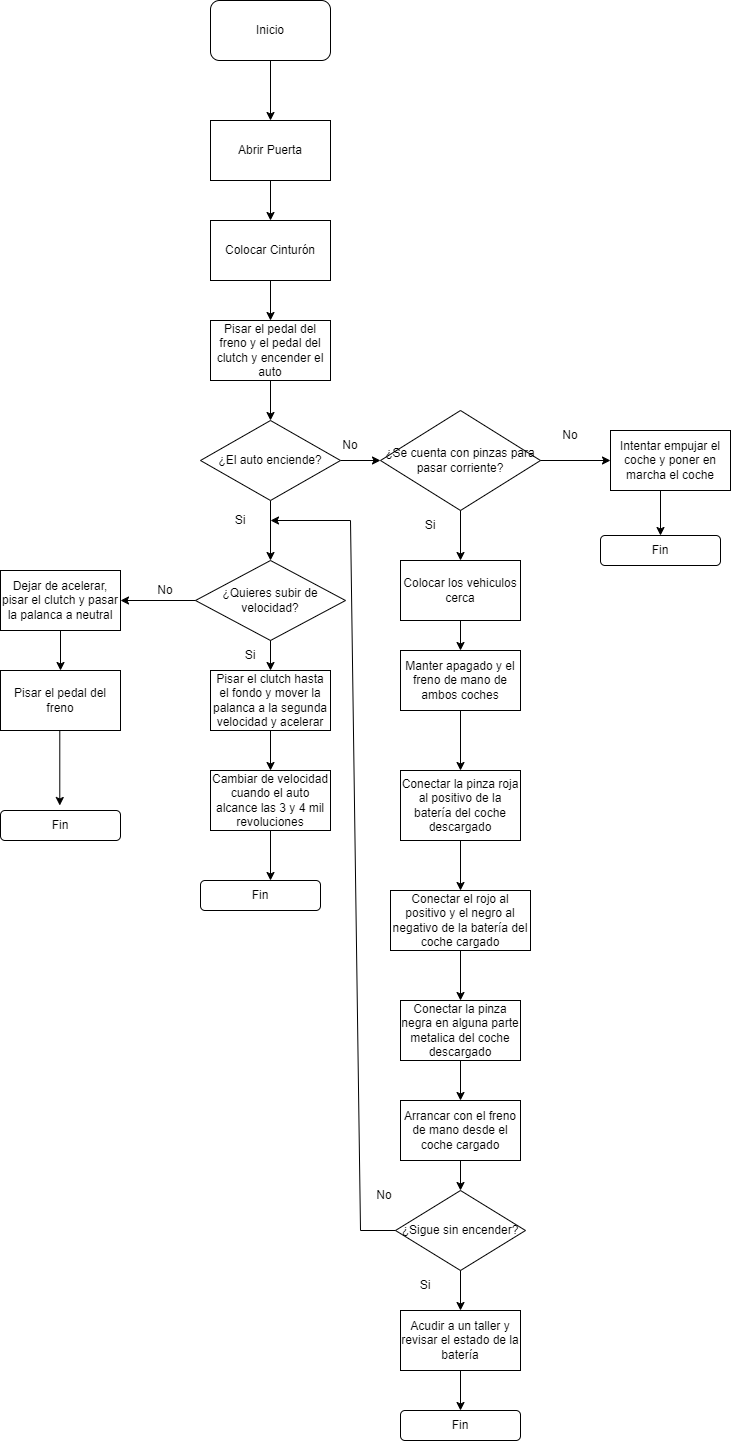

The diagram above was exported from draw.io. Its source (the exported page's mxGraphModel, read from the mxfile embedded in the PNG):
<mxGraphModel dx="2150" dy="1035" grid="1" gridSize="10" guides="1" tooltips="1" connect="1" arrows="1" fold="1" page="1" pageScale="1" pageWidth="827" pageHeight="1169" math="0" shadow="0">
  <root>
    <mxCell id="WIyWlLk6GJQsqaUBKTNV-0" />
    <mxCell id="WIyWlLk6GJQsqaUBKTNV-1" parent="WIyWlLk6GJQsqaUBKTNV-0" />
    <mxCell id="lQ6ZHSOgwqpIkubSN2Dc-0" value="Inicio" style="rounded=1;whiteSpace=wrap;html=1;" vertex="1" parent="WIyWlLk6GJQsqaUBKTNV-1">
      <mxGeometry x="210" y="80" width="120" height="60" as="geometry" />
    </mxCell>
    <mxCell id="lQ6ZHSOgwqpIkubSN2Dc-1" value="" style="endArrow=classic;html=1;rounded=0;exitX=0.5;exitY=1;exitDx=0;exitDy=0;" edge="1" parent="WIyWlLk6GJQsqaUBKTNV-1" source="lQ6ZHSOgwqpIkubSN2Dc-0">
      <mxGeometry width="50" height="50" relative="1" as="geometry">
        <mxPoint x="250" y="340" as="sourcePoint" />
        <mxPoint x="270" y="200" as="targetPoint" />
      </mxGeometry>
    </mxCell>
    <mxCell id="lQ6ZHSOgwqpIkubSN2Dc-2" value="Abrir Puerta" style="rounded=0;whiteSpace=wrap;html=1;" vertex="1" parent="WIyWlLk6GJQsqaUBKTNV-1">
      <mxGeometry x="210" y="200" width="120" height="60" as="geometry" />
    </mxCell>
    <mxCell id="lQ6ZHSOgwqpIkubSN2Dc-3" value="" style="endArrow=classic;html=1;rounded=0;exitX=0.5;exitY=1;exitDx=0;exitDy=0;" edge="1" parent="WIyWlLk6GJQsqaUBKTNV-1" source="lQ6ZHSOgwqpIkubSN2Dc-2">
      <mxGeometry width="50" height="50" relative="1" as="geometry">
        <mxPoint x="250" y="340" as="sourcePoint" />
        <mxPoint x="270" y="300" as="targetPoint" />
      </mxGeometry>
    </mxCell>
    <mxCell id="lQ6ZHSOgwqpIkubSN2Dc-4" value="Colocar Cinturón" style="rounded=0;whiteSpace=wrap;html=1;" vertex="1" parent="WIyWlLk6GJQsqaUBKTNV-1">
      <mxGeometry x="210" y="300" width="120" height="60" as="geometry" />
    </mxCell>
    <mxCell id="lQ6ZHSOgwqpIkubSN2Dc-8" value="" style="endArrow=classic;html=1;rounded=0;exitX=0.5;exitY=1;exitDx=0;exitDy=0;" edge="1" parent="WIyWlLk6GJQsqaUBKTNV-1" source="lQ6ZHSOgwqpIkubSN2Dc-4">
      <mxGeometry width="50" height="50" relative="1" as="geometry">
        <mxPoint x="250" y="340" as="sourcePoint" />
        <mxPoint x="270" y="400" as="targetPoint" />
      </mxGeometry>
    </mxCell>
    <mxCell id="lQ6ZHSOgwqpIkubSN2Dc-11" value="" style="endArrow=classic;html=1;rounded=0;exitX=1;exitY=0.5;exitDx=0;exitDy=0;entryX=0;entryY=0.5;entryDx=0;entryDy=0;" edge="1" parent="WIyWlLk6GJQsqaUBKTNV-1" source="lQ6ZHSOgwqpIkubSN2Dc-9">
      <mxGeometry width="50" height="50" relative="1" as="geometry">
        <mxPoint x="250" y="440" as="sourcePoint" />
        <mxPoint x="380" y="540" as="targetPoint" />
      </mxGeometry>
    </mxCell>
    <mxCell id="lQ6ZHSOgwqpIkubSN2Dc-12" value="No" style="text;html=1;align=center;verticalAlign=middle;whiteSpace=wrap;rounded=0;" vertex="1" parent="WIyWlLk6GJQsqaUBKTNV-1">
      <mxGeometry x="320" y="510" width="60" height="30" as="geometry" />
    </mxCell>
    <mxCell id="lQ6ZHSOgwqpIkubSN2Dc-13" value="" style="endArrow=classic;html=1;rounded=0;exitX=0.5;exitY=1;exitDx=0;exitDy=0;entryX=0.5;entryY=0;entryDx=0;entryDy=0;" edge="1" parent="WIyWlLk6GJQsqaUBKTNV-1" target="lQ6ZHSOgwqpIkubSN2Dc-9">
      <mxGeometry width="50" height="50" relative="1" as="geometry">
        <mxPoint x="270" y="460" as="sourcePoint" />
        <mxPoint x="300" y="390" as="targetPoint" />
      </mxGeometry>
    </mxCell>
    <mxCell id="lQ6ZHSOgwqpIkubSN2Dc-14" value="" style="endArrow=classic;html=1;rounded=0;exitX=0.5;exitY=1;exitDx=0;exitDy=0;" edge="1" parent="WIyWlLk6GJQsqaUBKTNV-1" source="lQ6ZHSOgwqpIkubSN2Dc-9">
      <mxGeometry width="50" height="50" relative="1" as="geometry">
        <mxPoint x="250" y="640" as="sourcePoint" />
        <mxPoint x="270" y="640" as="targetPoint" />
      </mxGeometry>
    </mxCell>
    <mxCell id="lQ6ZHSOgwqpIkubSN2Dc-15" value="Si" style="text;html=1;align=center;verticalAlign=middle;whiteSpace=wrap;rounded=0;" vertex="1" parent="WIyWlLk6GJQsqaUBKTNV-1">
      <mxGeometry x="210" y="585" width="60" height="30" as="geometry" />
    </mxCell>
    <mxCell id="lQ6ZHSOgwqpIkubSN2Dc-16" value="Pisar el pedal del freno y el pedal del clutch y encender el auto" style="rounded=0;whiteSpace=wrap;html=1;" vertex="1" parent="WIyWlLk6GJQsqaUBKTNV-1">
      <mxGeometry x="210" y="400" width="120" height="60" as="geometry" />
    </mxCell>
    <mxCell id="lQ6ZHSOgwqpIkubSN2Dc-21" value="" style="endArrow=classic;html=1;rounded=0;" edge="1" parent="WIyWlLk6GJQsqaUBKTNV-1" source="lQ6ZHSOgwqpIkubSN2Dc-9">
      <mxGeometry width="50" height="50" relative="1" as="geometry">
        <mxPoint x="230" y="560" as="sourcePoint" />
        <mxPoint x="280" y="510" as="targetPoint" />
      </mxGeometry>
    </mxCell>
    <mxCell id="lQ6ZHSOgwqpIkubSN2Dc-9" value="¿El auto enciende?" style="rhombus;whiteSpace=wrap;html=1;" vertex="1" parent="WIyWlLk6GJQsqaUBKTNV-1">
      <mxGeometry x="200" y="500" width="140" height="80" as="geometry" />
    </mxCell>
    <mxCell id="lQ6ZHSOgwqpIkubSN2Dc-24" value="¿Se cuenta con pinzas para pasar corriente?" style="rhombus;whiteSpace=wrap;html=1;" vertex="1" parent="WIyWlLk6GJQsqaUBKTNV-1">
      <mxGeometry x="380" y="490" width="160" height="100" as="geometry" />
    </mxCell>
    <mxCell id="lQ6ZHSOgwqpIkubSN2Dc-25" value="" style="endArrow=classic;html=1;rounded=0;" edge="1" parent="WIyWlLk6GJQsqaUBKTNV-1">
      <mxGeometry width="50" height="50" relative="1" as="geometry">
        <mxPoint x="540" y="540" as="sourcePoint" />
        <mxPoint x="610" y="540" as="targetPoint" />
      </mxGeometry>
    </mxCell>
    <mxCell id="lQ6ZHSOgwqpIkubSN2Dc-26" value="" style="endArrow=classic;html=1;rounded=0;" edge="1" parent="WIyWlLk6GJQsqaUBKTNV-1">
      <mxGeometry width="50" height="50" relative="1" as="geometry">
        <mxPoint x="460" y="590" as="sourcePoint" />
        <mxPoint x="460" y="640" as="targetPoint" />
      </mxGeometry>
    </mxCell>
    <mxCell id="lQ6ZHSOgwqpIkubSN2Dc-27" value="No" style="text;html=1;align=center;verticalAlign=middle;whiteSpace=wrap;rounded=0;" vertex="1" parent="WIyWlLk6GJQsqaUBKTNV-1">
      <mxGeometry x="540" y="500" width="60" height="30" as="geometry" />
    </mxCell>
    <mxCell id="lQ6ZHSOgwqpIkubSN2Dc-29" value="Si" style="text;html=1;align=center;verticalAlign=middle;whiteSpace=wrap;rounded=0;" vertex="1" parent="WIyWlLk6GJQsqaUBKTNV-1">
      <mxGeometry x="400" y="590" width="60" height="30" as="geometry" />
    </mxCell>
    <mxCell id="lQ6ZHSOgwqpIkubSN2Dc-30" value="Colocar los vehiculos cerca" style="rounded=0;whiteSpace=wrap;html=1;" vertex="1" parent="WIyWlLk6GJQsqaUBKTNV-1">
      <mxGeometry x="400" y="640" width="120" height="60" as="geometry" />
    </mxCell>
    <mxCell id="lQ6ZHSOgwqpIkubSN2Dc-31" value="" style="endArrow=classic;html=1;rounded=0;entryX=0.5;entryY=0;entryDx=0;entryDy=0;" edge="1" parent="WIyWlLk6GJQsqaUBKTNV-1" target="lQ6ZHSOgwqpIkubSN2Dc-32">
      <mxGeometry width="50" height="50" relative="1" as="geometry">
        <mxPoint x="460" y="700" as="sourcePoint" />
        <mxPoint x="460" y="770" as="targetPoint" />
      </mxGeometry>
    </mxCell>
    <mxCell id="lQ6ZHSOgwqpIkubSN2Dc-32" value="Manter apagado y el freno de mano de ambos coches" style="rounded=0;whiteSpace=wrap;html=1;" vertex="1" parent="WIyWlLk6GJQsqaUBKTNV-1">
      <mxGeometry x="400" y="730" width="120" height="60" as="geometry" />
    </mxCell>
    <mxCell id="lQ6ZHSOgwqpIkubSN2Dc-34" value="" style="endArrow=classic;html=1;rounded=0;exitX=0.5;exitY=1;exitDx=0;exitDy=0;" edge="1" parent="WIyWlLk6GJQsqaUBKTNV-1" source="lQ6ZHSOgwqpIkubSN2Dc-32">
      <mxGeometry width="50" height="50" relative="1" as="geometry">
        <mxPoint x="400" y="900" as="sourcePoint" />
        <mxPoint x="460" y="850" as="targetPoint" />
      </mxGeometry>
    </mxCell>
    <mxCell id="lQ6ZHSOgwqpIkubSN2Dc-35" value="Conectar la pinza roja al positivo de la batería del coche descargado" style="rounded=0;whiteSpace=wrap;html=1;" vertex="1" parent="WIyWlLk6GJQsqaUBKTNV-1">
      <mxGeometry x="400" y="850" width="120" height="70" as="geometry" />
    </mxCell>
    <mxCell id="lQ6ZHSOgwqpIkubSN2Dc-36" value="" style="endArrow=classic;html=1;rounded=0;" edge="1" parent="WIyWlLk6GJQsqaUBKTNV-1">
      <mxGeometry width="50" height="50" relative="1" as="geometry">
        <mxPoint x="460" y="920" as="sourcePoint" />
        <mxPoint x="460" y="970" as="targetPoint" />
      </mxGeometry>
    </mxCell>
    <mxCell id="lQ6ZHSOgwqpIkubSN2Dc-37" value="Conectar el rojo al positivo y el negro al negativo de la batería del coche cargado" style="rounded=0;whiteSpace=wrap;html=1;" vertex="1" parent="WIyWlLk6GJQsqaUBKTNV-1">
      <mxGeometry x="390" y="970" width="140" height="60" as="geometry" />
    </mxCell>
    <mxCell id="lQ6ZHSOgwqpIkubSN2Dc-38" value="" style="endArrow=classic;html=1;rounded=0;" edge="1" parent="WIyWlLk6GJQsqaUBKTNV-1">
      <mxGeometry width="50" height="50" relative="1" as="geometry">
        <mxPoint x="460" y="1030" as="sourcePoint" />
        <mxPoint x="460" y="1080" as="targetPoint" />
      </mxGeometry>
    </mxCell>
    <mxCell id="lQ6ZHSOgwqpIkubSN2Dc-39" value="Conectar la pinza negra en alguna parte metalica del coche descargado" style="rounded=0;whiteSpace=wrap;html=1;" vertex="1" parent="WIyWlLk6GJQsqaUBKTNV-1">
      <mxGeometry x="400" y="1080" width="120" height="60" as="geometry" />
    </mxCell>
    <mxCell id="lQ6ZHSOgwqpIkubSN2Dc-40" value="" style="endArrow=classic;html=1;rounded=0;exitX=0.5;exitY=1;exitDx=0;exitDy=0;" edge="1" parent="WIyWlLk6GJQsqaUBKTNV-1" source="lQ6ZHSOgwqpIkubSN2Dc-39">
      <mxGeometry width="50" height="50" relative="1" as="geometry">
        <mxPoint x="400" y="1140" as="sourcePoint" />
        <mxPoint x="460" y="1180" as="targetPoint" />
      </mxGeometry>
    </mxCell>
    <mxCell id="lQ6ZHSOgwqpIkubSN2Dc-41" value="Arrancar con el freno de mano desde el coche cargado" style="rounded=0;whiteSpace=wrap;html=1;" vertex="1" parent="WIyWlLk6GJQsqaUBKTNV-1">
      <mxGeometry x="400" y="1180" width="120" height="60" as="geometry" />
    </mxCell>
    <mxCell id="lQ6ZHSOgwqpIkubSN2Dc-42" value="¿Sigue sin encender?" style="rhombus;whiteSpace=wrap;html=1;" vertex="1" parent="WIyWlLk6GJQsqaUBKTNV-1">
      <mxGeometry x="395" y="1270" width="130" height="80" as="geometry" />
    </mxCell>
    <mxCell id="lQ6ZHSOgwqpIkubSN2Dc-43" value="" style="endArrow=classic;html=1;rounded=0;exitX=0.5;exitY=1;exitDx=0;exitDy=0;entryX=0.5;entryY=0;entryDx=0;entryDy=0;" edge="1" parent="WIyWlLk6GJQsqaUBKTNV-1" source="lQ6ZHSOgwqpIkubSN2Dc-41" target="lQ6ZHSOgwqpIkubSN2Dc-42">
      <mxGeometry width="50" height="50" relative="1" as="geometry">
        <mxPoint x="400" y="1260" as="sourcePoint" />
        <mxPoint x="450" y="1210" as="targetPoint" />
      </mxGeometry>
    </mxCell>
    <mxCell id="lQ6ZHSOgwqpIkubSN2Dc-44" value="Acudir a un taller y revisar el estado de la batería" style="rounded=0;whiteSpace=wrap;html=1;" vertex="1" parent="WIyWlLk6GJQsqaUBKTNV-1">
      <mxGeometry x="400" y="1390" width="120" height="60" as="geometry" />
    </mxCell>
    <mxCell id="lQ6ZHSOgwqpIkubSN2Dc-45" value="" style="endArrow=classic;html=1;rounded=0;exitX=0.5;exitY=1;exitDx=0;exitDy=0;entryX=0.5;entryY=0;entryDx=0;entryDy=0;" edge="1" parent="WIyWlLk6GJQsqaUBKTNV-1" source="lQ6ZHSOgwqpIkubSN2Dc-42" target="lQ6ZHSOgwqpIkubSN2Dc-44">
      <mxGeometry width="50" height="50" relative="1" as="geometry">
        <mxPoint x="400" y="1260" as="sourcePoint" />
        <mxPoint x="450" y="1210" as="targetPoint" />
      </mxGeometry>
    </mxCell>
    <mxCell id="lQ6ZHSOgwqpIkubSN2Dc-46" value="Si" style="text;html=1;align=center;verticalAlign=middle;whiteSpace=wrap;rounded=0;" vertex="1" parent="WIyWlLk6GJQsqaUBKTNV-1">
      <mxGeometry x="395" y="1350" width="60" height="30" as="geometry" />
    </mxCell>
    <mxCell id="lQ6ZHSOgwqpIkubSN2Dc-47" value="Fin" style="rounded=1;whiteSpace=wrap;html=1;" vertex="1" parent="WIyWlLk6GJQsqaUBKTNV-1">
      <mxGeometry x="400" y="1490" width="120" height="30" as="geometry" />
    </mxCell>
    <mxCell id="lQ6ZHSOgwqpIkubSN2Dc-48" value="" style="endArrow=classic;html=1;rounded=0;exitX=0.5;exitY=1;exitDx=0;exitDy=0;entryX=0.5;entryY=0;entryDx=0;entryDy=0;" edge="1" parent="WIyWlLk6GJQsqaUBKTNV-1" source="lQ6ZHSOgwqpIkubSN2Dc-44" target="lQ6ZHSOgwqpIkubSN2Dc-47">
      <mxGeometry width="50" height="50" relative="1" as="geometry">
        <mxPoint x="400" y="1350" as="sourcePoint" />
        <mxPoint x="450" y="1300" as="targetPoint" />
      </mxGeometry>
    </mxCell>
    <mxCell id="lQ6ZHSOgwqpIkubSN2Dc-50" value="¿Quieres subir de velocidad?" style="rhombus;whiteSpace=wrap;html=1;" vertex="1" parent="WIyWlLk6GJQsqaUBKTNV-1">
      <mxGeometry x="195" y="640" width="150" height="80" as="geometry" />
    </mxCell>
    <mxCell id="lQ6ZHSOgwqpIkubSN2Dc-51" value="Pisar el clutch hasta el fondo y mover la palanca a la segunda velocidad y acelerar" style="rounded=0;whiteSpace=wrap;html=1;" vertex="1" parent="WIyWlLk6GJQsqaUBKTNV-1">
      <mxGeometry x="210" y="750" width="120" height="60" as="geometry" />
    </mxCell>
    <mxCell id="lQ6ZHSOgwqpIkubSN2Dc-52" value="" style="endArrow=classic;html=1;rounded=0;exitX=0.5;exitY=1;exitDx=0;exitDy=0;entryX=0.5;entryY=0;entryDx=0;entryDy=0;" edge="1" parent="WIyWlLk6GJQsqaUBKTNV-1" source="lQ6ZHSOgwqpIkubSN2Dc-50" target="lQ6ZHSOgwqpIkubSN2Dc-51">
      <mxGeometry width="50" height="50" relative="1" as="geometry">
        <mxPoint x="400" y="880" as="sourcePoint" />
        <mxPoint x="450" y="830" as="targetPoint" />
      </mxGeometry>
    </mxCell>
    <mxCell id="lQ6ZHSOgwqpIkubSN2Dc-53" value="Cambiar de velocidad cuando el auto alcance las 3 y 4 mil revoluciones" style="rounded=0;whiteSpace=wrap;html=1;" vertex="1" parent="WIyWlLk6GJQsqaUBKTNV-1">
      <mxGeometry x="210" y="850" width="120" height="60" as="geometry" />
    </mxCell>
    <mxCell id="lQ6ZHSOgwqpIkubSN2Dc-54" value="" style="endArrow=classic;html=1;rounded=0;exitX=0.5;exitY=1;exitDx=0;exitDy=0;entryX=0.5;entryY=0;entryDx=0;entryDy=0;" edge="1" parent="WIyWlLk6GJQsqaUBKTNV-1" source="lQ6ZHSOgwqpIkubSN2Dc-51" target="lQ6ZHSOgwqpIkubSN2Dc-53">
      <mxGeometry width="50" height="50" relative="1" as="geometry">
        <mxPoint x="270" y="780" as="sourcePoint" />
        <mxPoint x="320" y="730" as="targetPoint" />
      </mxGeometry>
    </mxCell>
    <mxCell id="lQ6ZHSOgwqpIkubSN2Dc-55" value="Si" style="text;html=1;align=center;verticalAlign=middle;whiteSpace=wrap;rounded=0;" vertex="1" parent="WIyWlLk6GJQsqaUBKTNV-1">
      <mxGeometry x="220" y="720" width="60" height="30" as="geometry" />
    </mxCell>
    <mxCell id="lQ6ZHSOgwqpIkubSN2Dc-56" value="" style="endArrow=classic;html=1;rounded=0;" edge="1" parent="WIyWlLk6GJQsqaUBKTNV-1">
      <mxGeometry width="50" height="50" relative="1" as="geometry">
        <mxPoint x="195" y="680" as="sourcePoint" />
        <mxPoint x="120" y="680" as="targetPoint" />
      </mxGeometry>
    </mxCell>
    <mxCell id="lQ6ZHSOgwqpIkubSN2Dc-57" value="No" style="text;html=1;align=center;verticalAlign=middle;whiteSpace=wrap;rounded=0;" vertex="1" parent="WIyWlLk6GJQsqaUBKTNV-1">
      <mxGeometry x="135" y="655" width="60" height="30" as="geometry" />
    </mxCell>
    <mxCell id="lQ6ZHSOgwqpIkubSN2Dc-58" value="Dejar de acelerar, pisar el clutch y pasar la palanca a neutral" style="rounded=0;whiteSpace=wrap;html=1;" vertex="1" parent="WIyWlLk6GJQsqaUBKTNV-1">
      <mxGeometry y="650" width="120" height="60" as="geometry" />
    </mxCell>
    <mxCell id="lQ6ZHSOgwqpIkubSN2Dc-60" value="Pisar el pedal del freno" style="rounded=0;whiteSpace=wrap;html=1;" vertex="1" parent="WIyWlLk6GJQsqaUBKTNV-1">
      <mxGeometry y="750" width="120" height="60" as="geometry" />
    </mxCell>
    <mxCell id="lQ6ZHSOgwqpIkubSN2Dc-61" value="Intentar empujar el coche y poner en marcha el coche" style="rounded=0;whiteSpace=wrap;html=1;" vertex="1" parent="WIyWlLk6GJQsqaUBKTNV-1">
      <mxGeometry x="610" y="510" width="120" height="60" as="geometry" />
    </mxCell>
    <mxCell id="lQ6ZHSOgwqpIkubSN2Dc-62" value="" style="endArrow=classic;html=1;rounded=0;entryX=1;entryY=0.5;entryDx=0;entryDy=0;" edge="1" parent="WIyWlLk6GJQsqaUBKTNV-1" target="lQ6ZHSOgwqpIkubSN2Dc-15">
      <mxGeometry width="50" height="50" relative="1" as="geometry">
        <mxPoint x="350" y="600" as="sourcePoint" />
        <mxPoint x="500" y="1070" as="targetPoint" />
      </mxGeometry>
    </mxCell>
    <mxCell id="lQ6ZHSOgwqpIkubSN2Dc-63" value="" style="endArrow=none;html=1;rounded=0;" edge="1" parent="WIyWlLk6GJQsqaUBKTNV-1">
      <mxGeometry width="50" height="50" relative="1" as="geometry">
        <mxPoint x="360" y="1310" as="sourcePoint" />
        <mxPoint x="350" y="600" as="targetPoint" />
      </mxGeometry>
    </mxCell>
    <mxCell id="lQ6ZHSOgwqpIkubSN2Dc-64" value="" style="endArrow=none;html=1;rounded=0;" edge="1" parent="WIyWlLk6GJQsqaUBKTNV-1">
      <mxGeometry width="50" height="50" relative="1" as="geometry">
        <mxPoint x="360" y="1310" as="sourcePoint" />
        <mxPoint x="395" y="1310" as="targetPoint" />
      </mxGeometry>
    </mxCell>
    <mxCell id="lQ6ZHSOgwqpIkubSN2Dc-65" value="No" style="text;html=1;align=center;verticalAlign=middle;whiteSpace=wrap;rounded=0;" vertex="1" parent="WIyWlLk6GJQsqaUBKTNV-1">
      <mxGeometry x="354" y="1260" width="60" height="30" as="geometry" />
    </mxCell>
    <mxCell id="lQ6ZHSOgwqpIkubSN2Dc-66" value="" style="endArrow=classic;html=1;rounded=0;" edge="1" parent="WIyWlLk6GJQsqaUBKTNV-1">
      <mxGeometry width="50" height="50" relative="1" as="geometry">
        <mxPoint x="270" y="910" as="sourcePoint" />
        <mxPoint x="270" y="960" as="targetPoint" />
      </mxGeometry>
    </mxCell>
    <mxCell id="lQ6ZHSOgwqpIkubSN2Dc-67" value="" style="endArrow=classic;html=1;rounded=0;" edge="1" parent="WIyWlLk6GJQsqaUBKTNV-1">
      <mxGeometry width="50" height="50" relative="1" as="geometry">
        <mxPoint x="59.29" y="810" as="sourcePoint" />
        <mxPoint x="59.29" y="885" as="targetPoint" />
      </mxGeometry>
    </mxCell>
    <mxCell id="lQ6ZHSOgwqpIkubSN2Dc-68" value="" style="endArrow=classic;html=1;rounded=0;exitX=0.5;exitY=1;exitDx=0;exitDy=0;entryX=0.5;entryY=0;entryDx=0;entryDy=0;" edge="1" parent="WIyWlLk6GJQsqaUBKTNV-1" source="lQ6ZHSOgwqpIkubSN2Dc-58" target="lQ6ZHSOgwqpIkubSN2Dc-60">
      <mxGeometry width="50" height="50" relative="1" as="geometry">
        <mxPoint x="70" y="800" as="sourcePoint" />
        <mxPoint x="120" y="750" as="targetPoint" />
      </mxGeometry>
    </mxCell>
    <mxCell id="lQ6ZHSOgwqpIkubSN2Dc-69" value="Fin" style="rounded=1;whiteSpace=wrap;html=1;" vertex="1" parent="WIyWlLk6GJQsqaUBKTNV-1">
      <mxGeometry y="890" width="120" height="30" as="geometry" />
    </mxCell>
    <mxCell id="lQ6ZHSOgwqpIkubSN2Dc-70" value="Fin" style="rounded=1;whiteSpace=wrap;html=1;" vertex="1" parent="WIyWlLk6GJQsqaUBKTNV-1">
      <mxGeometry x="200" y="960" width="120" height="30" as="geometry" />
    </mxCell>
    <mxCell id="lQ6ZHSOgwqpIkubSN2Dc-71" value="Fin" style="rounded=1;whiteSpace=wrap;html=1;" vertex="1" parent="WIyWlLk6GJQsqaUBKTNV-1">
      <mxGeometry x="600" y="615" width="120" height="30" as="geometry" />
    </mxCell>
    <mxCell id="lQ6ZHSOgwqpIkubSN2Dc-72" value="" style="endArrow=classic;html=1;rounded=0;entryX=0.5;entryY=0;entryDx=0;entryDy=0;" edge="1" parent="WIyWlLk6GJQsqaUBKTNV-1" target="lQ6ZHSOgwqpIkubSN2Dc-71">
      <mxGeometry width="50" height="50" relative="1" as="geometry">
        <mxPoint x="660" y="570" as="sourcePoint" />
        <mxPoint x="710" y="520" as="targetPoint" />
      </mxGeometry>
    </mxCell>
  </root>
</mxGraphModel>